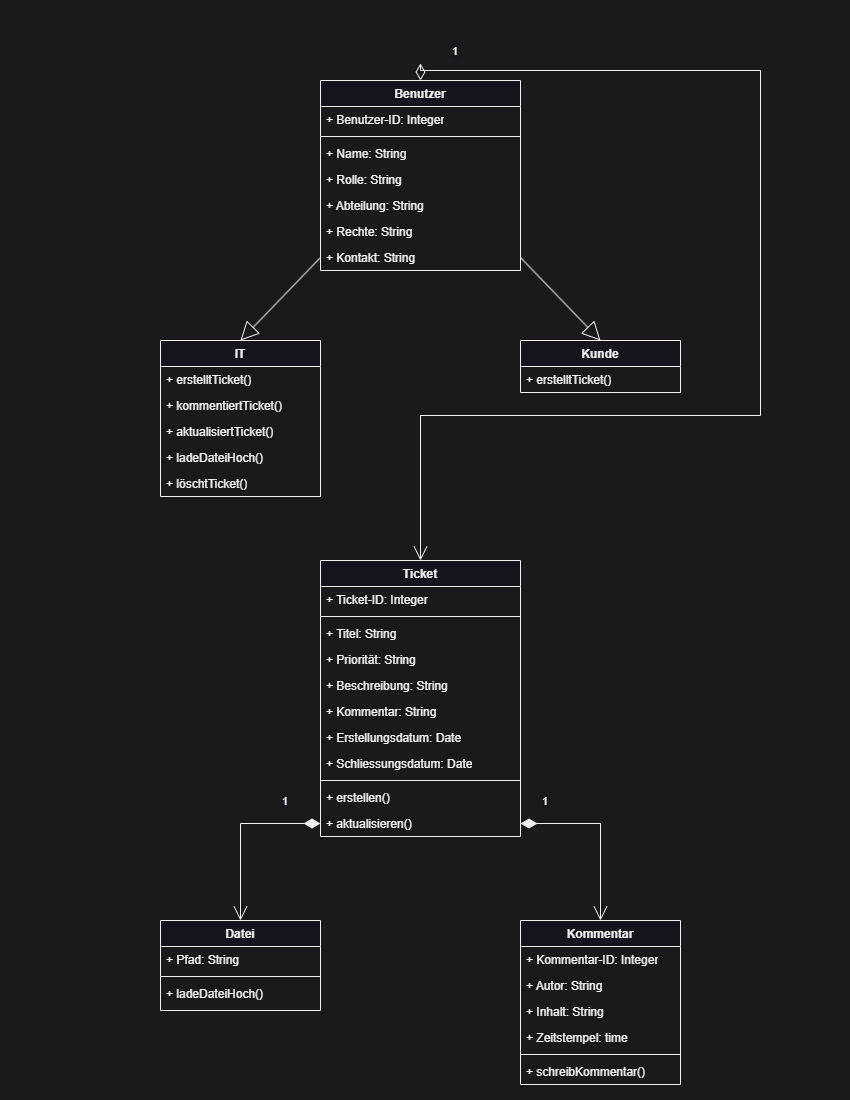

The diagram above was exported from draw.io. Its source (the exported page's mxGraphModel, read from the mxfile embedded in the PNG):
<mxGraphModel dx="2074" dy="1196" grid="1" gridSize="10" guides="1" tooltips="1" connect="1" arrows="1" fold="1" page="1" pageScale="1" pageWidth="850" pageHeight="1100" background="#1A1A1A" math="0" shadow="0">
  <root>
    <mxCell id="0" />
    <mxCell id="1" parent="0" />
    <mxCell id="8RjKCy5ezWT2-qq50aQ4-10" value="Ticket" style="swimlane;fontStyle=1;align=center;verticalAlign=top;childLayout=stackLayout;horizontal=1;startSize=26;horizontalStack=0;resizeParent=1;resizeParentMax=0;resizeLast=0;collapsible=1;marginBottom=0;whiteSpace=wrap;html=1;" vertex="1" parent="1">
      <mxGeometry x="320" y="560" width="200" height="276" as="geometry" />
    </mxCell>
    <mxCell id="8RjKCy5ezWT2-qq50aQ4-11" value="+ Ticket-ID: Integer" style="text;strokeColor=none;fillColor=none;align=left;verticalAlign=top;spacingLeft=4;spacingRight=4;overflow=hidden;rotatable=0;points=[[0,0.5],[1,0.5]];portConstraint=eastwest;whiteSpace=wrap;html=1;" vertex="1" parent="8RjKCy5ezWT2-qq50aQ4-10">
      <mxGeometry y="26" width="200" height="26" as="geometry" />
    </mxCell>
    <mxCell id="8RjKCy5ezWT2-qq50aQ4-12" value="" style="line;strokeWidth=1;fillColor=none;align=left;verticalAlign=middle;spacingTop=-1;spacingLeft=3;spacingRight=3;rotatable=0;labelPosition=right;points=[];portConstraint=eastwest;strokeColor=inherit;" vertex="1" parent="8RjKCy5ezWT2-qq50aQ4-10">
      <mxGeometry y="52" width="200" height="8" as="geometry" />
    </mxCell>
    <mxCell id="8RjKCy5ezWT2-qq50aQ4-14" value="+ Titel: String" style="text;strokeColor=none;fillColor=none;align=left;verticalAlign=top;spacingLeft=4;spacingRight=4;overflow=hidden;rotatable=0;points=[[0,0.5],[1,0.5]];portConstraint=eastwest;whiteSpace=wrap;html=1;" vertex="1" parent="8RjKCy5ezWT2-qq50aQ4-10">
      <mxGeometry y="60" width="200" height="26" as="geometry" />
    </mxCell>
    <mxCell id="8RjKCy5ezWT2-qq50aQ4-15" value="+ Priorität: String" style="text;strokeColor=none;fillColor=none;align=left;verticalAlign=top;spacingLeft=4;spacingRight=4;overflow=hidden;rotatable=0;points=[[0,0.5],[1,0.5]];portConstraint=eastwest;whiteSpace=wrap;html=1;" vertex="1" parent="8RjKCy5ezWT2-qq50aQ4-10">
      <mxGeometry y="86" width="200" height="26" as="geometry" />
    </mxCell>
    <mxCell id="8RjKCy5ezWT2-qq50aQ4-16" value="+ Beschreibung: String" style="text;strokeColor=none;fillColor=none;align=left;verticalAlign=top;spacingLeft=4;spacingRight=4;overflow=hidden;rotatable=0;points=[[0,0.5],[1,0.5]];portConstraint=eastwest;whiteSpace=wrap;html=1;" vertex="1" parent="8RjKCy5ezWT2-qq50aQ4-10">
      <mxGeometry y="112" width="200" height="26" as="geometry" />
    </mxCell>
    <mxCell id="8RjKCy5ezWT2-qq50aQ4-17" value="+ Kommentar: String" style="text;strokeColor=none;fillColor=none;align=left;verticalAlign=top;spacingLeft=4;spacingRight=4;overflow=hidden;rotatable=0;points=[[0,0.5],[1,0.5]];portConstraint=eastwest;whiteSpace=wrap;html=1;" vertex="1" parent="8RjKCy5ezWT2-qq50aQ4-10">
      <mxGeometry y="138" width="200" height="26" as="geometry" />
    </mxCell>
    <mxCell id="8RjKCy5ezWT2-qq50aQ4-55" value="+ Erstellungsdatum: Date" style="text;strokeColor=none;fillColor=none;align=left;verticalAlign=top;spacingLeft=4;spacingRight=4;overflow=hidden;rotatable=0;points=[[0,0.5],[1,0.5]];portConstraint=eastwest;whiteSpace=wrap;html=1;" vertex="1" parent="8RjKCy5ezWT2-qq50aQ4-10">
      <mxGeometry y="164" width="200" height="26" as="geometry" />
    </mxCell>
    <mxCell id="8RjKCy5ezWT2-qq50aQ4-56" value="+ Schliessungsdatum: Date" style="text;strokeColor=none;fillColor=none;align=left;verticalAlign=top;spacingLeft=4;spacingRight=4;overflow=hidden;rotatable=0;points=[[0,0.5],[1,0.5]];portConstraint=eastwest;whiteSpace=wrap;html=1;" vertex="1" parent="8RjKCy5ezWT2-qq50aQ4-10">
      <mxGeometry y="190" width="200" height="26" as="geometry" />
    </mxCell>
    <mxCell id="8RjKCy5ezWT2-qq50aQ4-25" value="" style="line;strokeWidth=1;fillColor=none;align=left;verticalAlign=middle;spacingTop=-1;spacingLeft=3;spacingRight=3;rotatable=0;labelPosition=right;points=[];portConstraint=eastwest;strokeColor=inherit;" vertex="1" parent="8RjKCy5ezWT2-qq50aQ4-10">
      <mxGeometry y="216" width="200" height="8" as="geometry" />
    </mxCell>
    <mxCell id="8RjKCy5ezWT2-qq50aQ4-13" value="+ erstellen()&lt;div&gt;&lt;br&gt;&lt;/div&gt;" style="text;strokeColor=none;fillColor=none;align=left;verticalAlign=top;spacingLeft=4;spacingRight=4;overflow=hidden;rotatable=0;points=[[0,0.5],[1,0.5]];portConstraint=eastwest;whiteSpace=wrap;html=1;" vertex="1" parent="8RjKCy5ezWT2-qq50aQ4-10">
      <mxGeometry y="224" width="200" height="26" as="geometry" />
    </mxCell>
    <mxCell id="8RjKCy5ezWT2-qq50aQ4-18" value="&lt;div&gt;+ aktualisieren()&lt;/div&gt;" style="text;strokeColor=none;fillColor=none;align=left;verticalAlign=top;spacingLeft=4;spacingRight=4;overflow=hidden;rotatable=0;points=[[0,0.5],[1,0.5]];portConstraint=eastwest;whiteSpace=wrap;html=1;" vertex="1" parent="8RjKCy5ezWT2-qq50aQ4-10">
      <mxGeometry y="250" width="200" height="26" as="geometry" />
    </mxCell>
    <mxCell id="8RjKCy5ezWT2-qq50aQ4-19" value="Benutzer" style="swimlane;fontStyle=1;align=center;verticalAlign=top;childLayout=stackLayout;horizontal=1;startSize=26;horizontalStack=0;resizeParent=1;resizeParentMax=0;resizeLast=0;collapsible=1;marginBottom=0;whiteSpace=wrap;html=1;" vertex="1" parent="1">
      <mxGeometry x="320" y="80" width="200" height="190" as="geometry" />
    </mxCell>
    <mxCell id="8RjKCy5ezWT2-qq50aQ4-20" value="+ Benutzer-ID: Integer" style="text;strokeColor=none;fillColor=none;align=left;verticalAlign=top;spacingLeft=4;spacingRight=4;overflow=hidden;rotatable=0;points=[[0,0.5],[1,0.5]];portConstraint=eastwest;whiteSpace=wrap;html=1;" vertex="1" parent="8RjKCy5ezWT2-qq50aQ4-19">
      <mxGeometry y="26" width="200" height="26" as="geometry" />
    </mxCell>
    <mxCell id="8RjKCy5ezWT2-qq50aQ4-21" value="" style="line;strokeWidth=1;fillColor=none;align=left;verticalAlign=middle;spacingTop=-1;spacingLeft=3;spacingRight=3;rotatable=0;labelPosition=right;points=[];portConstraint=eastwest;strokeColor=inherit;" vertex="1" parent="8RjKCy5ezWT2-qq50aQ4-19">
      <mxGeometry y="52" width="200" height="8" as="geometry" />
    </mxCell>
    <mxCell id="8RjKCy5ezWT2-qq50aQ4-23" value="+ Name: String" style="text;strokeColor=none;fillColor=none;align=left;verticalAlign=top;spacingLeft=4;spacingRight=4;overflow=hidden;rotatable=0;points=[[0,0.5],[1,0.5]];portConstraint=eastwest;whiteSpace=wrap;html=1;" vertex="1" parent="8RjKCy5ezWT2-qq50aQ4-19">
      <mxGeometry y="60" width="200" height="26" as="geometry" />
    </mxCell>
    <mxCell id="8RjKCy5ezWT2-qq50aQ4-24" value="+ Rolle: String" style="text;strokeColor=none;fillColor=none;align=left;verticalAlign=top;spacingLeft=4;spacingRight=4;overflow=hidden;rotatable=0;points=[[0,0.5],[1,0.5]];portConstraint=eastwest;whiteSpace=wrap;html=1;" vertex="1" parent="8RjKCy5ezWT2-qq50aQ4-19">
      <mxGeometry y="86" width="200" height="26" as="geometry" />
    </mxCell>
    <mxCell id="8RjKCy5ezWT2-qq50aQ4-37" value="+ Abteilung: String" style="text;strokeColor=none;fillColor=none;align=left;verticalAlign=top;spacingLeft=4;spacingRight=4;overflow=hidden;rotatable=0;points=[[0,0.5],[1,0.5]];portConstraint=eastwest;whiteSpace=wrap;html=1;" vertex="1" parent="8RjKCy5ezWT2-qq50aQ4-19">
      <mxGeometry y="112" width="200" height="26" as="geometry" />
    </mxCell>
    <mxCell id="8RjKCy5ezWT2-qq50aQ4-42" value="+ Rechte: String" style="text;strokeColor=none;fillColor=none;align=left;verticalAlign=top;spacingLeft=4;spacingRight=4;overflow=hidden;rotatable=0;points=[[0,0.5],[1,0.5]];portConstraint=eastwest;whiteSpace=wrap;html=1;" vertex="1" parent="8RjKCy5ezWT2-qq50aQ4-19">
      <mxGeometry y="138" width="200" height="26" as="geometry" />
    </mxCell>
    <mxCell id="8RjKCy5ezWT2-qq50aQ4-60" value="+ Kontakt: String" style="text;strokeColor=none;fillColor=none;align=left;verticalAlign=top;spacingLeft=4;spacingRight=4;overflow=hidden;rotatable=0;points=[[0,0.5],[1,0.5]];portConstraint=eastwest;whiteSpace=wrap;html=1;" vertex="1" parent="8RjKCy5ezWT2-qq50aQ4-19">
      <mxGeometry y="164" width="200" height="26" as="geometry" />
    </mxCell>
    <mxCell id="8RjKCy5ezWT2-qq50aQ4-27" value="IT" style="swimlane;fontStyle=1;align=center;verticalAlign=top;childLayout=stackLayout;horizontal=1;startSize=26;horizontalStack=0;resizeParent=1;resizeParentMax=0;resizeLast=0;collapsible=1;marginBottom=0;whiteSpace=wrap;html=1;" vertex="1" parent="1">
      <mxGeometry x="160" y="340" width="160" height="156" as="geometry" />
    </mxCell>
    <mxCell id="8RjKCy5ezWT2-qq50aQ4-41" value="+ erstelltTicket()" style="text;strokeColor=none;fillColor=none;align=left;verticalAlign=top;spacingLeft=4;spacingRight=4;overflow=hidden;rotatable=0;points=[[0,0.5],[1,0.5]];portConstraint=eastwest;whiteSpace=wrap;html=1;" vertex="1" parent="8RjKCy5ezWT2-qq50aQ4-27">
      <mxGeometry y="26" width="160" height="26" as="geometry" />
    </mxCell>
    <mxCell id="8RjKCy5ezWT2-qq50aQ4-45" value="+ kommentiertTicket()" style="text;strokeColor=none;fillColor=none;align=left;verticalAlign=top;spacingLeft=4;spacingRight=4;overflow=hidden;rotatable=0;points=[[0,0.5],[1,0.5]];portConstraint=eastwest;whiteSpace=wrap;html=1;" vertex="1" parent="8RjKCy5ezWT2-qq50aQ4-27">
      <mxGeometry y="52" width="160" height="26" as="geometry" />
    </mxCell>
    <mxCell id="8RjKCy5ezWT2-qq50aQ4-33" value="+ aktualisiertTicket()" style="text;strokeColor=none;fillColor=none;align=left;verticalAlign=top;spacingLeft=4;spacingRight=4;overflow=hidden;rotatable=0;points=[[0,0.5],[1,0.5]];portConstraint=eastwest;whiteSpace=wrap;html=1;" vertex="1" parent="8RjKCy5ezWT2-qq50aQ4-27">
      <mxGeometry y="78" width="160" height="26" as="geometry" />
    </mxCell>
    <mxCell id="8RjKCy5ezWT2-qq50aQ4-59" value="+ ladeDateiHoch()" style="text;strokeColor=none;fillColor=none;align=left;verticalAlign=top;spacingLeft=4;spacingRight=4;overflow=hidden;rotatable=0;points=[[0,0.5],[1,0.5]];portConstraint=eastwest;whiteSpace=wrap;html=1;" vertex="1" parent="8RjKCy5ezWT2-qq50aQ4-27">
      <mxGeometry y="104" width="160" height="26" as="geometry" />
    </mxCell>
    <mxCell id="8RjKCy5ezWT2-qq50aQ4-67" value="+ löschtTicket()" style="text;strokeColor=none;fillColor=none;align=left;verticalAlign=top;spacingLeft=4;spacingRight=4;overflow=hidden;rotatable=0;points=[[0,0.5],[1,0.5]];portConstraint=eastwest;whiteSpace=wrap;html=1;" vertex="1" parent="8RjKCy5ezWT2-qq50aQ4-27">
      <mxGeometry y="130" width="160" height="26" as="geometry" />
    </mxCell>
    <mxCell id="8RjKCy5ezWT2-qq50aQ4-34" value="Kunde" style="swimlane;fontStyle=1;align=center;verticalAlign=top;childLayout=stackLayout;horizontal=1;startSize=26;horizontalStack=0;resizeParent=1;resizeParentMax=0;resizeLast=0;collapsible=1;marginBottom=0;whiteSpace=wrap;html=1;" vertex="1" parent="1">
      <mxGeometry x="520" y="340" width="160" height="52" as="geometry" />
    </mxCell>
    <mxCell id="8RjKCy5ezWT2-qq50aQ4-40" value="+ erstelltTicket()" style="text;strokeColor=none;fillColor=none;align=left;verticalAlign=top;spacingLeft=4;spacingRight=4;overflow=hidden;rotatable=0;points=[[0,0.5],[1,0.5]];portConstraint=eastwest;whiteSpace=wrap;html=1;" vertex="1" parent="8RjKCy5ezWT2-qq50aQ4-34">
      <mxGeometry y="26" width="160" height="26" as="geometry" />
    </mxCell>
    <mxCell id="8RjKCy5ezWT2-qq50aQ4-46" value="Datei" style="swimlane;fontStyle=1;align=center;verticalAlign=top;childLayout=stackLayout;horizontal=1;startSize=26;horizontalStack=0;resizeParent=1;resizeParentMax=0;resizeLast=0;collapsible=1;marginBottom=0;whiteSpace=wrap;html=1;" vertex="1" parent="1">
      <mxGeometry x="160" y="920" width="160" height="90" as="geometry" />
    </mxCell>
    <mxCell id="8RjKCy5ezWT2-qq50aQ4-47" value="+ Pfad: String" style="text;strokeColor=none;fillColor=none;align=left;verticalAlign=top;spacingLeft=4;spacingRight=4;overflow=hidden;rotatable=0;points=[[0,0.5],[1,0.5]];portConstraint=eastwest;whiteSpace=wrap;html=1;" vertex="1" parent="8RjKCy5ezWT2-qq50aQ4-46">
      <mxGeometry y="26" width="160" height="26" as="geometry" />
    </mxCell>
    <mxCell id="8RjKCy5ezWT2-qq50aQ4-48" value="" style="line;strokeWidth=1;fillColor=none;align=left;verticalAlign=middle;spacingTop=-1;spacingLeft=3;spacingRight=3;rotatable=0;labelPosition=right;points=[];portConstraint=eastwest;strokeColor=inherit;" vertex="1" parent="8RjKCy5ezWT2-qq50aQ4-46">
      <mxGeometry y="52" width="160" height="8" as="geometry" />
    </mxCell>
    <mxCell id="8RjKCy5ezWT2-qq50aQ4-49" value="+ ladeDateiHoch()" style="text;strokeColor=none;fillColor=none;align=left;verticalAlign=top;spacingLeft=4;spacingRight=4;overflow=hidden;rotatable=0;points=[[0,0.5],[1,0.5]];portConstraint=eastwest;whiteSpace=wrap;html=1;" vertex="1" parent="8RjKCy5ezWT2-qq50aQ4-46">
      <mxGeometry y="60" width="160" height="30" as="geometry" />
    </mxCell>
    <mxCell id="8RjKCy5ezWT2-qq50aQ4-50" value="Kommentar" style="swimlane;fontStyle=1;align=center;verticalAlign=top;childLayout=stackLayout;horizontal=1;startSize=26;horizontalStack=0;resizeParent=1;resizeParentMax=0;resizeLast=0;collapsible=1;marginBottom=0;whiteSpace=wrap;html=1;" vertex="1" parent="1">
      <mxGeometry x="520" y="920" width="160" height="164" as="geometry" />
    </mxCell>
    <mxCell id="8RjKCy5ezWT2-qq50aQ4-64" value="+ Kommentar-ID: Integer" style="text;strokeColor=none;fillColor=none;align=left;verticalAlign=top;spacingLeft=4;spacingRight=4;overflow=hidden;rotatable=0;points=[[0,0.5],[1,0.5]];portConstraint=eastwest;whiteSpace=wrap;html=1;" vertex="1" parent="8RjKCy5ezWT2-qq50aQ4-50">
      <mxGeometry y="26" width="160" height="26" as="geometry" />
    </mxCell>
    <mxCell id="8RjKCy5ezWT2-qq50aQ4-51" value="+ Autor: String" style="text;strokeColor=none;fillColor=none;align=left;verticalAlign=top;spacingLeft=4;spacingRight=4;overflow=hidden;rotatable=0;points=[[0,0.5],[1,0.5]];portConstraint=eastwest;whiteSpace=wrap;html=1;" vertex="1" parent="8RjKCy5ezWT2-qq50aQ4-50">
      <mxGeometry y="52" width="160" height="26" as="geometry" />
    </mxCell>
    <mxCell id="8RjKCy5ezWT2-qq50aQ4-54" value="+ Inhalt: String" style="text;strokeColor=none;fillColor=none;align=left;verticalAlign=top;spacingLeft=4;spacingRight=4;overflow=hidden;rotatable=0;points=[[0,0.5],[1,0.5]];portConstraint=eastwest;whiteSpace=wrap;html=1;" vertex="1" parent="8RjKCy5ezWT2-qq50aQ4-50">
      <mxGeometry y="78" width="160" height="26" as="geometry" />
    </mxCell>
    <mxCell id="8RjKCy5ezWT2-qq50aQ4-71" value="+ Zeitstempel: time" style="text;strokeColor=none;fillColor=none;align=left;verticalAlign=top;spacingLeft=4;spacingRight=4;overflow=hidden;rotatable=0;points=[[0,0.5],[1,0.5]];portConstraint=eastwest;whiteSpace=wrap;html=1;" vertex="1" parent="8RjKCy5ezWT2-qq50aQ4-50">
      <mxGeometry y="104" width="160" height="26" as="geometry" />
    </mxCell>
    <mxCell id="8RjKCy5ezWT2-qq50aQ4-52" value="" style="line;strokeWidth=1;fillColor=none;align=left;verticalAlign=middle;spacingTop=-1;spacingLeft=3;spacingRight=3;rotatable=0;labelPosition=right;points=[];portConstraint=eastwest;strokeColor=inherit;" vertex="1" parent="8RjKCy5ezWT2-qq50aQ4-50">
      <mxGeometry y="130" width="160" height="8" as="geometry" />
    </mxCell>
    <mxCell id="8RjKCy5ezWT2-qq50aQ4-53" value="+ schreibKommentar()" style="text;strokeColor=none;fillColor=none;align=left;verticalAlign=top;spacingLeft=4;spacingRight=4;overflow=hidden;rotatable=0;points=[[0,0.5],[1,0.5]];portConstraint=eastwest;whiteSpace=wrap;html=1;" vertex="1" parent="8RjKCy5ezWT2-qq50aQ4-50">
      <mxGeometry y="138" width="160" height="26" as="geometry" />
    </mxCell>
    <mxCell id="8RjKCy5ezWT2-qq50aQ4-65" value="1" style="endArrow=open;html=1;endSize=12;startArrow=diamondThin;startSize=14;startFill=1;edgeStyle=orthogonalEdgeStyle;align=left;verticalAlign=bottom;rounded=0;exitX=0;exitY=0.5;exitDx=0;exitDy=0;entryX=0.5;entryY=0;entryDx=0;entryDy=0;" edge="1" parent="1" source="8RjKCy5ezWT2-qq50aQ4-18" target="8RjKCy5ezWT2-qq50aQ4-46">
      <mxGeometry x="-0.548" y="-13" relative="1" as="geometry">
        <mxPoint x="190" y="870" as="sourcePoint" />
        <mxPoint x="350" y="870" as="targetPoint" />
        <mxPoint as="offset" />
      </mxGeometry>
    </mxCell>
    <mxCell id="8RjKCy5ezWT2-qq50aQ4-66" value="1" style="endArrow=open;html=1;endSize=12;startArrow=diamondThin;startSize=14;startFill=1;edgeStyle=orthogonalEdgeStyle;align=left;verticalAlign=bottom;rounded=0;exitX=1;exitY=0.5;exitDx=0;exitDy=0;entryX=0.5;entryY=0;entryDx=0;entryDy=0;" edge="1" parent="1" source="8RjKCy5ezWT2-qq50aQ4-18" target="8RjKCy5ezWT2-qq50aQ4-50">
      <mxGeometry x="-0.774" y="13" relative="1" as="geometry">
        <mxPoint x="700" y="810" as="sourcePoint" />
        <mxPoint x="620" y="907" as="targetPoint" />
        <mxPoint as="offset" />
      </mxGeometry>
    </mxCell>
    <mxCell id="8RjKCy5ezWT2-qq50aQ4-68" value="1" style="endArrow=open;html=1;endSize=12;startArrow=diamondThin;startSize=14;startFill=0;edgeStyle=orthogonalEdgeStyle;align=left;verticalAlign=bottom;rounded=0;exitX=0.5;exitY=0;exitDx=0;exitDy=0;entryX=0.5;entryY=0;entryDx=0;entryDy=0;" edge="1" parent="1" source="8RjKCy5ezWT2-qq50aQ4-19" target="8RjKCy5ezWT2-qq50aQ4-10">
      <mxGeometry x="-0.9322" y="10" relative="1" as="geometry">
        <mxPoint x="340" y="410" as="sourcePoint" />
        <mxPoint x="500" y="410" as="targetPoint" />
        <Array as="points">
          <mxPoint x="420" y="70" />
          <mxPoint x="760" y="70" />
          <mxPoint x="760" y="415" />
          <mxPoint x="420" y="415" />
        </Array>
        <mxPoint as="offset" />
      </mxGeometry>
    </mxCell>
    <mxCell id="8RjKCy5ezWT2-qq50aQ4-69" value="" style="endArrow=block;endSize=16;endFill=0;html=1;rounded=0;entryX=0.5;entryY=0;entryDx=0;entryDy=0;exitX=0;exitY=0.5;exitDx=0;exitDy=0;" edge="1" parent="1" source="8RjKCy5ezWT2-qq50aQ4-60" target="8RjKCy5ezWT2-qq50aQ4-27">
      <mxGeometry width="160" relative="1" as="geometry">
        <mxPoint x="60" y="280" as="sourcePoint" />
        <mxPoint x="220" y="280" as="targetPoint" />
      </mxGeometry>
    </mxCell>
    <mxCell id="8RjKCy5ezWT2-qq50aQ4-70" value="" style="endArrow=block;endSize=16;endFill=0;html=1;rounded=0;exitX=1;exitY=0.5;exitDx=0;exitDy=0;entryX=0.5;entryY=0;entryDx=0;entryDy=0;" edge="1" parent="1" source="8RjKCy5ezWT2-qq50aQ4-60" target="8RjKCy5ezWT2-qq50aQ4-34">
      <mxGeometry width="160" relative="1" as="geometry">
        <mxPoint x="50" y="600" as="sourcePoint" />
        <mxPoint x="210" y="600" as="targetPoint" />
      </mxGeometry>
    </mxCell>
  </root>
</mxGraphModel>